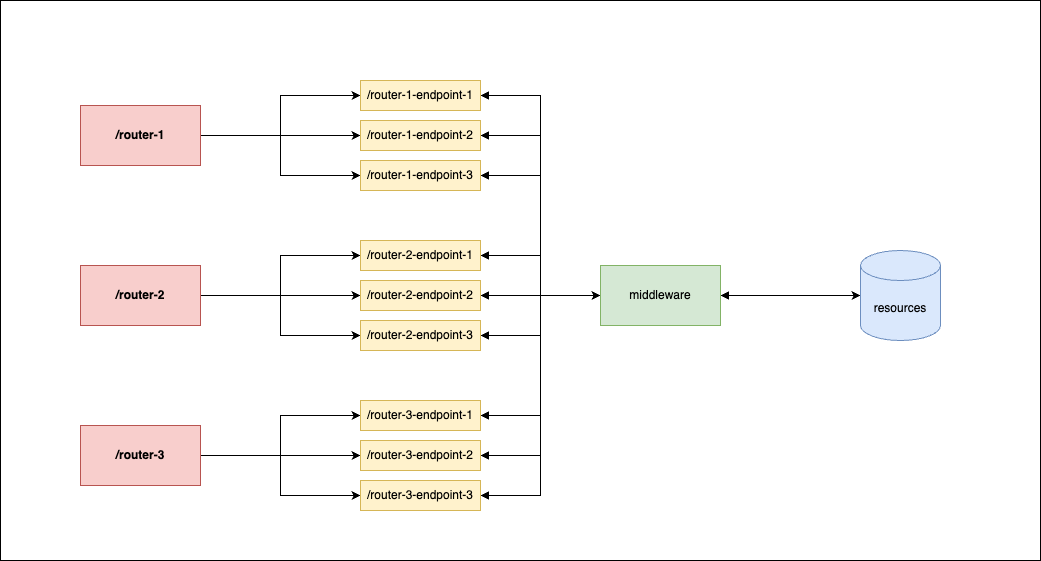

The diagram above was exported from draw.io. Its source (the exported page's mxGraphModel, read from the mxfile embedded in the PNG):
<mxGraphModel dx="946" dy="589" grid="1" gridSize="10" guides="1" tooltips="1" connect="1" arrows="1" fold="1" page="1" pageScale="1" pageWidth="827" pageHeight="1169" math="0" shadow="0">
  <root>
    <mxCell id="0" />
    <mxCell id="1" parent="0" />
    <mxCell id="wiw-KU06PnkRQEYZGV-K-40" value="" style="rounded=0;whiteSpace=wrap;html=1;fillColor=none;" vertex="1" parent="1">
      <mxGeometry x="40" y="160" width="1040" height="560" as="geometry" />
    </mxCell>
    <mxCell id="wiw-KU06PnkRQEYZGV-K-18" style="edgeStyle=orthogonalEdgeStyle;rounded=0;orthogonalLoop=1;jettySize=auto;html=1;entryX=0;entryY=0.5;entryDx=0;entryDy=0;" edge="1" parent="1" source="wiw-KU06PnkRQEYZGV-K-4" target="wiw-KU06PnkRQEYZGV-K-9">
      <mxGeometry relative="1" as="geometry" />
    </mxCell>
    <mxCell id="wiw-KU06PnkRQEYZGV-K-19" style="edgeStyle=orthogonalEdgeStyle;rounded=0;orthogonalLoop=1;jettySize=auto;html=1;" edge="1" parent="1" source="wiw-KU06PnkRQEYZGV-K-4" target="wiw-KU06PnkRQEYZGV-K-10">
      <mxGeometry relative="1" as="geometry" />
    </mxCell>
    <mxCell id="wiw-KU06PnkRQEYZGV-K-20" style="edgeStyle=orthogonalEdgeStyle;rounded=0;orthogonalLoop=1;jettySize=auto;html=1;entryX=0;entryY=0.5;entryDx=0;entryDy=0;" edge="1" parent="1" source="wiw-KU06PnkRQEYZGV-K-4" target="wiw-KU06PnkRQEYZGV-K-11">
      <mxGeometry relative="1" as="geometry" />
    </mxCell>
    <mxCell id="wiw-KU06PnkRQEYZGV-K-4" value="/router-1" style="rounded=0;whiteSpace=wrap;html=1;fillColor=#f8cecc;strokeColor=#b85450;fontStyle=1" vertex="1" parent="1">
      <mxGeometry x="120" y="265" width="120" height="60" as="geometry" />
    </mxCell>
    <mxCell id="wiw-KU06PnkRQEYZGV-K-21" style="edgeStyle=orthogonalEdgeStyle;rounded=0;orthogonalLoop=1;jettySize=auto;html=1;" edge="1" parent="1" source="wiw-KU06PnkRQEYZGV-K-5" target="wiw-KU06PnkRQEYZGV-K-12">
      <mxGeometry relative="1" as="geometry" />
    </mxCell>
    <mxCell id="wiw-KU06PnkRQEYZGV-K-22" style="edgeStyle=orthogonalEdgeStyle;rounded=0;orthogonalLoop=1;jettySize=auto;html=1;entryX=0;entryY=0.5;entryDx=0;entryDy=0;" edge="1" parent="1" source="wiw-KU06PnkRQEYZGV-K-5" target="wiw-KU06PnkRQEYZGV-K-13">
      <mxGeometry relative="1" as="geometry" />
    </mxCell>
    <mxCell id="wiw-KU06PnkRQEYZGV-K-23" style="edgeStyle=orthogonalEdgeStyle;rounded=0;orthogonalLoop=1;jettySize=auto;html=1;entryX=0;entryY=0.5;entryDx=0;entryDy=0;" edge="1" parent="1" source="wiw-KU06PnkRQEYZGV-K-5" target="wiw-KU06PnkRQEYZGV-K-14">
      <mxGeometry relative="1" as="geometry" />
    </mxCell>
    <mxCell id="wiw-KU06PnkRQEYZGV-K-5" value="/router-2" style="rounded=0;whiteSpace=wrap;html=1;fillColor=#f8cecc;strokeColor=#b85450;fontStyle=1" vertex="1" parent="1">
      <mxGeometry x="120" y="425" width="120" height="60" as="geometry" />
    </mxCell>
    <mxCell id="wiw-KU06PnkRQEYZGV-K-24" style="edgeStyle=orthogonalEdgeStyle;rounded=0;orthogonalLoop=1;jettySize=auto;html=1;entryX=0;entryY=0.5;entryDx=0;entryDy=0;" edge="1" parent="1" source="wiw-KU06PnkRQEYZGV-K-7" target="wiw-KU06PnkRQEYZGV-K-15">
      <mxGeometry relative="1" as="geometry" />
    </mxCell>
    <mxCell id="wiw-KU06PnkRQEYZGV-K-25" style="edgeStyle=orthogonalEdgeStyle;rounded=0;orthogonalLoop=1;jettySize=auto;html=1;" edge="1" parent="1" source="wiw-KU06PnkRQEYZGV-K-7" target="wiw-KU06PnkRQEYZGV-K-16">
      <mxGeometry relative="1" as="geometry" />
    </mxCell>
    <mxCell id="wiw-KU06PnkRQEYZGV-K-26" style="edgeStyle=orthogonalEdgeStyle;rounded=0;orthogonalLoop=1;jettySize=auto;html=1;" edge="1" parent="1" source="wiw-KU06PnkRQEYZGV-K-7" target="wiw-KU06PnkRQEYZGV-K-17">
      <mxGeometry relative="1" as="geometry" />
    </mxCell>
    <mxCell id="wiw-KU06PnkRQEYZGV-K-7" value="/router-3" style="rounded=0;whiteSpace=wrap;html=1;fillColor=#f8cecc;strokeColor=#b85450;fontStyle=1" vertex="1" parent="1">
      <mxGeometry x="120" y="585" width="120" height="60" as="geometry" />
    </mxCell>
    <mxCell id="wiw-KU06PnkRQEYZGV-K-30" style="edgeStyle=orthogonalEdgeStyle;rounded=0;orthogonalLoop=1;jettySize=auto;html=1;entryX=0;entryY=0.5;entryDx=0;entryDy=0;startArrow=block;startFill=1;" edge="1" parent="1" source="wiw-KU06PnkRQEYZGV-K-9" target="wiw-KU06PnkRQEYZGV-K-27">
      <mxGeometry relative="1" as="geometry" />
    </mxCell>
    <mxCell id="wiw-KU06PnkRQEYZGV-K-9" value="/router-1-endpoint-1" style="rounded=0;whiteSpace=wrap;html=1;fillColor=#fff2cc;strokeColor=#d6b656;" vertex="1" parent="1">
      <mxGeometry x="400" y="240" width="120" height="30" as="geometry" />
    </mxCell>
    <mxCell id="wiw-KU06PnkRQEYZGV-K-38" style="edgeStyle=orthogonalEdgeStyle;rounded=0;orthogonalLoop=1;jettySize=auto;html=1;entryX=0;entryY=0.5;entryDx=0;entryDy=0;startArrow=block;startFill=1;" edge="1" parent="1" source="wiw-KU06PnkRQEYZGV-K-10" target="wiw-KU06PnkRQEYZGV-K-27">
      <mxGeometry relative="1" as="geometry" />
    </mxCell>
    <mxCell id="wiw-KU06PnkRQEYZGV-K-10" value="/router-1-endpoint-2" style="rounded=0;whiteSpace=wrap;html=1;fillColor=#fff2cc;strokeColor=#d6b656;" vertex="1" parent="1">
      <mxGeometry x="400" y="280" width="120" height="30" as="geometry" />
    </mxCell>
    <mxCell id="wiw-KU06PnkRQEYZGV-K-37" style="edgeStyle=orthogonalEdgeStyle;rounded=0;orthogonalLoop=1;jettySize=auto;html=1;entryX=0;entryY=0.5;entryDx=0;entryDy=0;startArrow=block;startFill=1;" edge="1" parent="1" source="wiw-KU06PnkRQEYZGV-K-11" target="wiw-KU06PnkRQEYZGV-K-27">
      <mxGeometry relative="1" as="geometry" />
    </mxCell>
    <mxCell id="wiw-KU06PnkRQEYZGV-K-11" value="/router-1-endpoint-3" style="rounded=0;whiteSpace=wrap;html=1;fillColor=#fff2cc;strokeColor=#d6b656;" vertex="1" parent="1">
      <mxGeometry x="400" y="320" width="120" height="30" as="geometry" />
    </mxCell>
    <mxCell id="wiw-KU06PnkRQEYZGV-K-36" style="edgeStyle=orthogonalEdgeStyle;rounded=0;orthogonalLoop=1;jettySize=auto;html=1;entryX=0;entryY=0.5;entryDx=0;entryDy=0;startArrow=block;startFill=1;" edge="1" parent="1" source="wiw-KU06PnkRQEYZGV-K-12" target="wiw-KU06PnkRQEYZGV-K-27">
      <mxGeometry relative="1" as="geometry" />
    </mxCell>
    <mxCell id="wiw-KU06PnkRQEYZGV-K-12" value="/router-2-endpoint-1" style="rounded=0;whiteSpace=wrap;html=1;fillColor=#fff2cc;strokeColor=#d6b656;" vertex="1" parent="1">
      <mxGeometry x="400" y="400" width="120" height="30" as="geometry" />
    </mxCell>
    <mxCell id="wiw-KU06PnkRQEYZGV-K-35" style="edgeStyle=orthogonalEdgeStyle;rounded=0;orthogonalLoop=1;jettySize=auto;html=1;entryX=0;entryY=0.5;entryDx=0;entryDy=0;startArrow=block;startFill=1;" edge="1" parent="1" source="wiw-KU06PnkRQEYZGV-K-13" target="wiw-KU06PnkRQEYZGV-K-27">
      <mxGeometry relative="1" as="geometry" />
    </mxCell>
    <mxCell id="wiw-KU06PnkRQEYZGV-K-13" value="/router-2-endpoint-2" style="rounded=0;whiteSpace=wrap;html=1;fillColor=#fff2cc;strokeColor=#d6b656;" vertex="1" parent="1">
      <mxGeometry x="400" y="440" width="120" height="30" as="geometry" />
    </mxCell>
    <mxCell id="wiw-KU06PnkRQEYZGV-K-33" style="edgeStyle=orthogonalEdgeStyle;rounded=0;orthogonalLoop=1;jettySize=auto;html=1;entryX=0;entryY=0.5;entryDx=0;entryDy=0;startArrow=block;startFill=1;" edge="1" parent="1" source="wiw-KU06PnkRQEYZGV-K-14" target="wiw-KU06PnkRQEYZGV-K-27">
      <mxGeometry relative="1" as="geometry" />
    </mxCell>
    <mxCell id="wiw-KU06PnkRQEYZGV-K-14" value="/router-2-endpoint-3" style="rounded=0;whiteSpace=wrap;html=1;fillColor=#fff2cc;strokeColor=#d6b656;" vertex="1" parent="1">
      <mxGeometry x="400" y="480" width="120" height="30" as="geometry" />
    </mxCell>
    <mxCell id="wiw-KU06PnkRQEYZGV-K-34" style="edgeStyle=orthogonalEdgeStyle;rounded=0;orthogonalLoop=1;jettySize=auto;html=1;entryX=0;entryY=0.5;entryDx=0;entryDy=0;startArrow=block;startFill=1;" edge="1" parent="1" source="wiw-KU06PnkRQEYZGV-K-15" target="wiw-KU06PnkRQEYZGV-K-27">
      <mxGeometry relative="1" as="geometry" />
    </mxCell>
    <mxCell id="wiw-KU06PnkRQEYZGV-K-15" value="/router-3-endpoint-1" style="rounded=0;whiteSpace=wrap;html=1;fillColor=#fff2cc;strokeColor=#d6b656;" vertex="1" parent="1">
      <mxGeometry x="400" y="560" width="120" height="30" as="geometry" />
    </mxCell>
    <mxCell id="wiw-KU06PnkRQEYZGV-K-32" style="edgeStyle=orthogonalEdgeStyle;rounded=0;orthogonalLoop=1;jettySize=auto;html=1;entryX=0;entryY=0.5;entryDx=0;entryDy=0;startArrow=block;startFill=1;" edge="1" parent="1" source="wiw-KU06PnkRQEYZGV-K-16" target="wiw-KU06PnkRQEYZGV-K-27">
      <mxGeometry relative="1" as="geometry" />
    </mxCell>
    <mxCell id="wiw-KU06PnkRQEYZGV-K-16" value="/router-3-endpoint-2" style="rounded=0;whiteSpace=wrap;html=1;fillColor=#fff2cc;strokeColor=#d6b656;" vertex="1" parent="1">
      <mxGeometry x="400" y="600" width="120" height="30" as="geometry" />
    </mxCell>
    <mxCell id="wiw-KU06PnkRQEYZGV-K-31" style="edgeStyle=orthogonalEdgeStyle;rounded=0;orthogonalLoop=1;jettySize=auto;html=1;entryX=0;entryY=0.5;entryDx=0;entryDy=0;startArrow=block;startFill=1;" edge="1" parent="1" source="wiw-KU06PnkRQEYZGV-K-17" target="wiw-KU06PnkRQEYZGV-K-27">
      <mxGeometry relative="1" as="geometry" />
    </mxCell>
    <mxCell id="wiw-KU06PnkRQEYZGV-K-17" value="/router-3-endpoint-3" style="rounded=0;whiteSpace=wrap;html=1;fillColor=#fff2cc;strokeColor=#d6b656;" vertex="1" parent="1">
      <mxGeometry x="400" y="640" width="120" height="30" as="geometry" />
    </mxCell>
    <mxCell id="wiw-KU06PnkRQEYZGV-K-29" style="edgeStyle=orthogonalEdgeStyle;rounded=0;orthogonalLoop=1;jettySize=auto;html=1;entryX=0;entryY=0.5;entryDx=0;entryDy=0;entryPerimeter=0;startArrow=block;startFill=1;" edge="1" parent="1" source="wiw-KU06PnkRQEYZGV-K-27" target="wiw-KU06PnkRQEYZGV-K-28">
      <mxGeometry relative="1" as="geometry" />
    </mxCell>
    <mxCell id="wiw-KU06PnkRQEYZGV-K-27" value="middleware" style="rounded=0;whiteSpace=wrap;html=1;fillColor=#d5e8d4;strokeColor=#82b366;" vertex="1" parent="1">
      <mxGeometry x="640" y="425" width="120" height="60" as="geometry" />
    </mxCell>
    <mxCell id="wiw-KU06PnkRQEYZGV-K-28" value="resources" style="shape=cylinder3;whiteSpace=wrap;html=1;boundedLbl=1;backgroundOutline=1;size=15;fillColor=#dae8fc;strokeColor=#6c8ebf;" vertex="1" parent="1">
      <mxGeometry x="900" y="410" width="80" height="90" as="geometry" />
    </mxCell>
  </root>
</mxGraphModel>